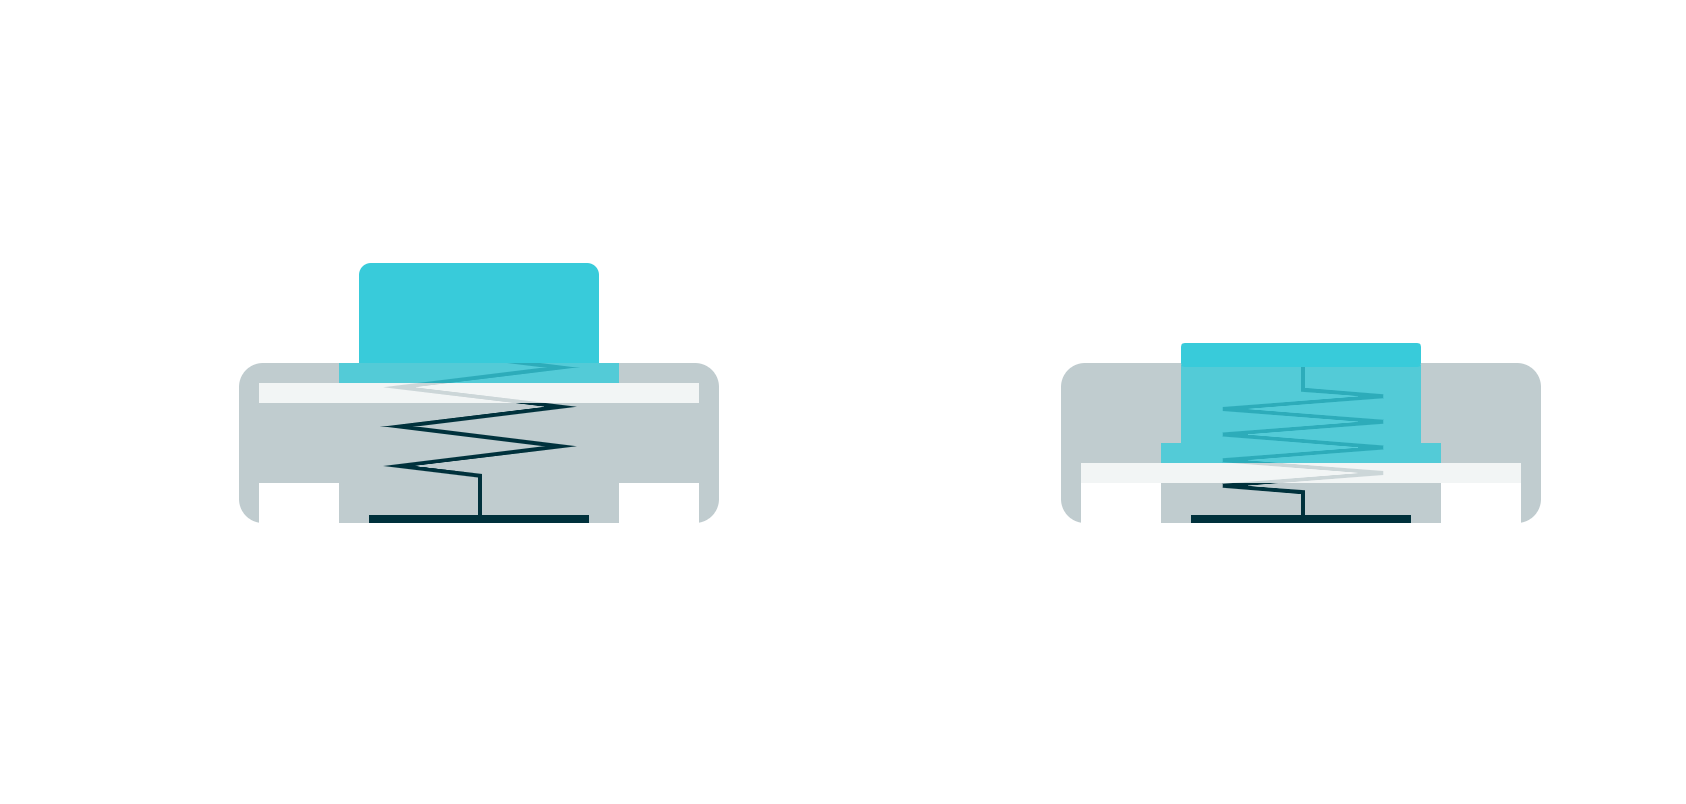

The diagram above was exported from draw.io. Its source (the exported page's mxGraphModel, read from the mxfile embedded in the PNG):
<mxGraphModel dx="837" dy="2235" grid="1" gridSize="10" guides="1" tooltips="1" connect="1" arrows="1" fold="1" page="1" pageScale="1" pageWidth="850" pageHeight="1100" math="0" shadow="0">
  <root>
    <mxCell id="0" />
    <mxCell id="1" parent="0" />
    <mxCell id="1SA-XkJekGDyi_XEOL-d-89" value="" style="rounded=0;whiteSpace=wrap;html=1;strokeColor=none;strokeWidth=2;fontFamily=Arial;fontSize=20;fontColor=#FFFFFF;fillColor=default;opacity=0;" parent="1" vertex="1">
      <mxGeometry x="1080" width="840" height="400" as="geometry" />
    </mxCell>
    <mxCell id="aaOCznzrnEZKR10xQcxi-1" value="" style="rounded=1;whiteSpace=wrap;html=1;strokeColor=none;fillColor=#A5B6BA;strokeWidth=1;opacity=70;shadow=0;glass=0;" vertex="1" parent="1">
      <mxGeometry x="1199" y="180" width="240" height="80" as="geometry" />
    </mxCell>
    <mxCell id="aaOCznzrnEZKR10xQcxi-2" value="" style="verticalLabelPosition=bottom;shadow=0;dashed=0;align=center;fillColor=#00313C;html=1;verticalAlign=top;strokeWidth=2;shape=mxgraph.electrical.resistors.resistor_2;rotation=-90;strokeColor=#00313C;fontColor=#FFFFFF;" vertex="1" parent="1">
      <mxGeometry x="1258" y="157" width="123" height="80" as="geometry" />
    </mxCell>
    <mxCell id="aaOCznzrnEZKR10xQcxi-3" value="" style="rounded=0;whiteSpace=wrap;html=1;strokeColor=none;fillColor=#FFFFFF;glass=0;opacity=80;shadow=0;comic=0;" vertex="1" parent="1">
      <mxGeometry x="1209" y="190" width="220" height="10" as="geometry" />
    </mxCell>
    <mxCell id="aaOCznzrnEZKR10xQcxi-4" value="" style="rounded=0;whiteSpace=wrap;html=1;fillColor=#FFFFFF;strokeColor=none;glass=0;" vertex="1" parent="1">
      <mxGeometry x="1389" y="240" width="40" height="20" as="geometry" />
    </mxCell>
    <mxCell id="aaOCznzrnEZKR10xQcxi-5" value="" style="rounded=0;whiteSpace=wrap;html=1;strokeColor=none;fillColor=#FFFFFF;glass=0;" vertex="1" parent="1">
      <mxGeometry x="1209" y="240" width="40" height="20" as="geometry" />
    </mxCell>
    <mxCell id="aaOCznzrnEZKR10xQcxi-6" value="" style="rounded=0;whiteSpace=wrap;html=1;strokeColor=none;strokeWidth=2;fillColor=#38CBDA;opacity=80;" vertex="1" parent="1">
      <mxGeometry x="1249" y="180" width="140" height="10" as="geometry" />
    </mxCell>
    <mxCell id="aaOCznzrnEZKR10xQcxi-7" value="" style="rounded=1;whiteSpace=wrap;html=1;strokeColor=none;fillColor=#38CBDA;" vertex="1" parent="1">
      <mxGeometry x="1259" y="130" width="120" height="40" as="geometry" />
    </mxCell>
    <mxCell id="aaOCznzrnEZKR10xQcxi-8" value="" style="rounded=0;whiteSpace=wrap;html=1;strokeColor=none;strokeWidth=2;fillColor=#38CBDA;" vertex="1" parent="1">
      <mxGeometry x="1259" y="160" width="120" height="20" as="geometry" />
    </mxCell>
    <mxCell id="aaOCznzrnEZKR10xQcxi-9" value="" style="endArrow=none;html=1;strokeColor=#00313C;strokeWidth=4;fillColor=#00313C;" edge="1" parent="1">
      <mxGeometry width="50" height="50" relative="1" as="geometry">
        <mxPoint x="1264" y="258" as="sourcePoint" />
        <mxPoint x="1374" y="258" as="targetPoint" />
      </mxGeometry>
    </mxCell>
    <mxCell id="aaOCznzrnEZKR10xQcxi-10" value="" style="rounded=1;whiteSpace=wrap;html=1;strokeColor=none;fillColor=#A5B6BA;strokeWidth=1;opacity=70;" vertex="1" parent="1">
      <mxGeometry x="1610" y="180" width="240" height="80" as="geometry" />
    </mxCell>
    <mxCell id="aaOCznzrnEZKR10xQcxi-11" value="" style="verticalLabelPosition=bottom;shadow=0;dashed=0;align=center;fillColor=#00313C;html=1;verticalAlign=top;strokeWidth=2;shape=mxgraph.electrical.resistors.resistor_2;rotation=-90;strokeColor=#00313C;fontColor=#FFFFFF;" vertex="1" parent="1">
      <mxGeometry x="1691" y="179" width="80" height="80" as="geometry" />
    </mxCell>
    <mxCell id="aaOCznzrnEZKR10xQcxi-12" value="" style="rounded=0;whiteSpace=wrap;html=1;strokeColor=none;fillColor=#FFFFFF;opacity=80;" vertex="1" parent="1">
      <mxGeometry x="1620" y="230" width="220" height="10" as="geometry" />
    </mxCell>
    <mxCell id="aaOCznzrnEZKR10xQcxi-13" value="" style="rounded=0;whiteSpace=wrap;html=1;fillColor=#FFFFFF;strokeColor=none;" vertex="1" parent="1">
      <mxGeometry x="1800" y="240" width="40" height="20" as="geometry" />
    </mxCell>
    <mxCell id="aaOCznzrnEZKR10xQcxi-14" value="" style="rounded=0;whiteSpace=wrap;html=1;strokeColor=none;fillColor=#FFFFFF;" vertex="1" parent="1">
      <mxGeometry x="1620" y="240" width="40" height="20" as="geometry" />
    </mxCell>
    <mxCell id="aaOCznzrnEZKR10xQcxi-15" value="" style="rounded=0;whiteSpace=wrap;html=1;strokeColor=none;strokeWidth=2;fillColor=#38CBDA;opacity=80;fontColor=#FFFFFF;" vertex="1" parent="1">
      <mxGeometry x="1660" y="220" width="140" height="10" as="geometry" />
    </mxCell>
    <mxCell id="aaOCznzrnEZKR10xQcxi-16" value="" style="rounded=1;whiteSpace=wrap;html=1;strokeColor=none;fillColor=#38CBDA;glass=0;fontColor=#FFFFFF;" vertex="1" parent="1">
      <mxGeometry x="1670" y="170" width="120" height="12" as="geometry" />
    </mxCell>
    <mxCell id="aaOCznzrnEZKR10xQcxi-17" value="" style="rounded=0;whiteSpace=wrap;html=1;strokeColor=none;strokeWidth=2;fillColor=#38CBDA;fontColor=#FFFFFF;opacity=80;" vertex="1" parent="1">
      <mxGeometry x="1670" y="181" width="120" height="39" as="geometry" />
    </mxCell>
    <mxCell id="aaOCznzrnEZKR10xQcxi-18" value="" style="endArrow=none;html=1;strokeColor=#00313C;strokeWidth=4;fillColor=#00313C;" edge="1" parent="1">
      <mxGeometry width="50" height="50" relative="1" as="geometry">
        <mxPoint x="1675" y="258" as="sourcePoint" />
        <mxPoint x="1785" y="258" as="targetPoint" />
      </mxGeometry>
    </mxCell>
  </root>
</mxGraphModel>